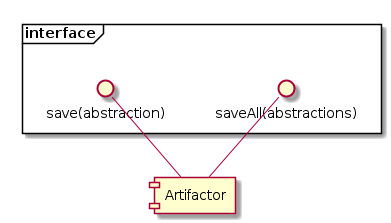

The diagram above was rendered by PlantUML. Its source (embedded in the PNG):
@startuml
component Artifactor

frame "interface" as ArtifactorInterface {
   () "save(abstraction)" as Save
   () "saveAll(abstractions)" as SaveAll
}

Artifactor -up- Save
Artifactor -up- SaveAll

@enduml